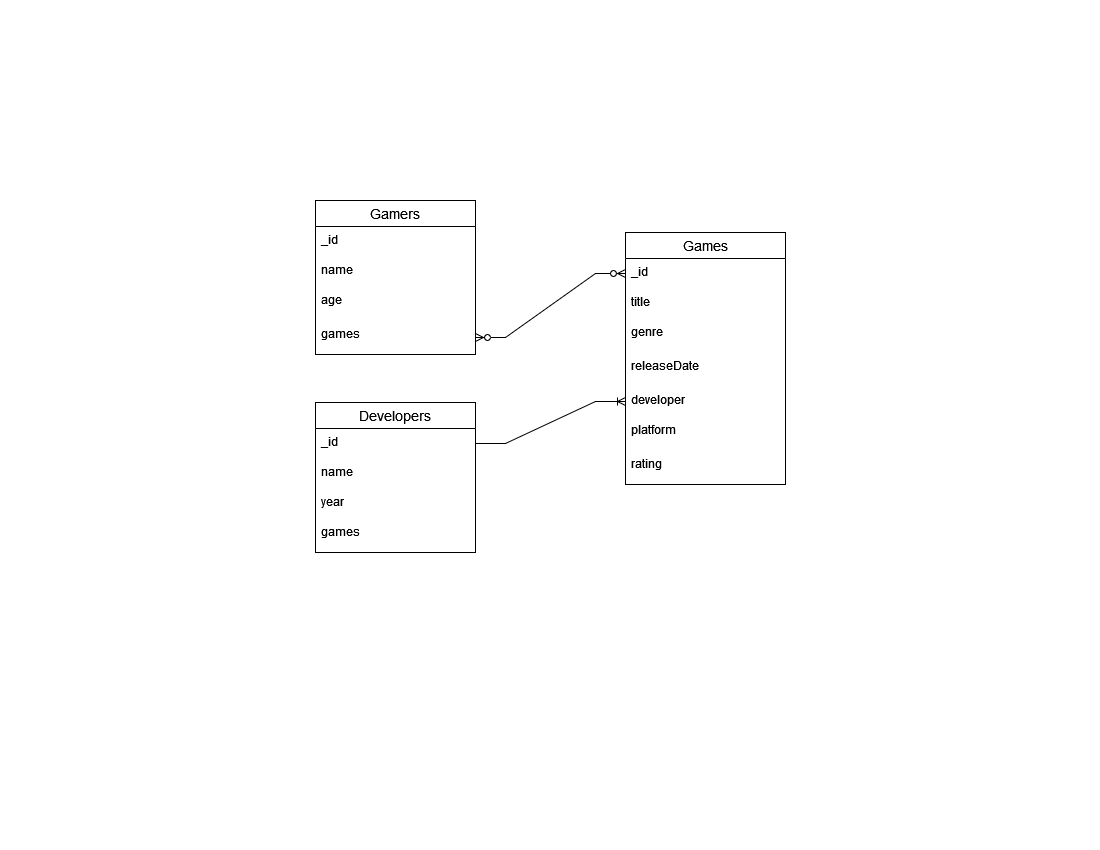

The diagram above was exported from draw.io. Its source (the exported page's mxGraphModel, read from the mxfile embedded in the PNG):
<mxGraphModel dx="1038" dy="564" grid="1" gridSize="10" guides="1" tooltips="1" connect="1" arrows="1" fold="1" page="1" pageScale="1" pageWidth="1100" pageHeight="850" background="none" math="0" shadow="0">
  <root>
    <mxCell id="0" />
    <mxCell id="1" parent="0" />
    <mxCell id="i1Us9v-HrMvMZxbHZfNN-1" value="Games" style="swimlane;fontStyle=0;childLayout=stackLayout;horizontal=1;startSize=26;horizontalStack=0;resizeParent=1;resizeParentMax=0;resizeLast=0;collapsible=1;marginBottom=0;align=center;fontSize=14;" vertex="1" parent="1">
      <mxGeometry x="625" y="232" width="160" height="252" as="geometry" />
    </mxCell>
    <mxCell id="i1Us9v-HrMvMZxbHZfNN-2" value="_id" style="text;strokeColor=none;fillColor=none;spacingLeft=4;spacingRight=4;overflow=hidden;rotatable=0;points=[[0,0.5],[1,0.5]];portConstraint=eastwest;fontSize=12;" vertex="1" parent="i1Us9v-HrMvMZxbHZfNN-1">
      <mxGeometry y="26" width="160" height="30" as="geometry" />
    </mxCell>
    <mxCell id="i1Us9v-HrMvMZxbHZfNN-3" value="title" style="text;strokeColor=none;fillColor=none;spacingLeft=4;spacingRight=4;overflow=hidden;rotatable=0;points=[[0,0.5],[1,0.5]];portConstraint=eastwest;fontSize=12;" vertex="1" parent="i1Us9v-HrMvMZxbHZfNN-1">
      <mxGeometry y="56" width="160" height="30" as="geometry" />
    </mxCell>
    <mxCell id="i1Us9v-HrMvMZxbHZfNN-18" value="genre" style="text;strokeColor=none;fillColor=none;spacingLeft=4;spacingRight=4;overflow=hidden;rotatable=0;points=[[0,0.5],[1,0.5]];portConstraint=eastwest;fontSize=12;" vertex="1" parent="i1Us9v-HrMvMZxbHZfNN-1">
      <mxGeometry y="86" width="160" height="34" as="geometry" />
    </mxCell>
    <mxCell id="i1Us9v-HrMvMZxbHZfNN-17" value="releaseDate" style="text;strokeColor=none;fillColor=none;spacingLeft=4;spacingRight=4;overflow=hidden;rotatable=0;points=[[0,0.5],[1,0.5]];portConstraint=eastwest;fontSize=12;" vertex="1" parent="i1Us9v-HrMvMZxbHZfNN-1">
      <mxGeometry y="120" width="160" height="34" as="geometry" />
    </mxCell>
    <mxCell id="i1Us9v-HrMvMZxbHZfNN-4" value="developer" style="text;strokeColor=none;fillColor=none;spacingLeft=4;spacingRight=4;overflow=hidden;rotatable=0;points=[[0,0.5],[1,0.5]];portConstraint=eastwest;fontSize=12;" vertex="1" parent="i1Us9v-HrMvMZxbHZfNN-1">
      <mxGeometry y="154" width="160" height="30" as="geometry" />
    </mxCell>
    <mxCell id="i1Us9v-HrMvMZxbHZfNN-19" value="platform" style="text;strokeColor=none;fillColor=none;spacingLeft=4;spacingRight=4;overflow=hidden;rotatable=0;points=[[0,0.5],[1,0.5]];portConstraint=eastwest;fontSize=12;" vertex="1" parent="i1Us9v-HrMvMZxbHZfNN-1">
      <mxGeometry y="184" width="160" height="34" as="geometry" />
    </mxCell>
    <mxCell id="i1Us9v-HrMvMZxbHZfNN-20" value="rating" style="text;strokeColor=none;fillColor=none;spacingLeft=4;spacingRight=4;overflow=hidden;rotatable=0;points=[[0,0.5],[1,0.5]];portConstraint=eastwest;fontSize=12;" vertex="1" parent="i1Us9v-HrMvMZxbHZfNN-1">
      <mxGeometry y="218" width="160" height="34" as="geometry" />
    </mxCell>
    <mxCell id="i1Us9v-HrMvMZxbHZfNN-7" value="Gamers" style="swimlane;fontStyle=0;childLayout=stackLayout;horizontal=1;startSize=26;horizontalStack=0;resizeParent=1;resizeParentMax=0;resizeLast=0;collapsible=1;marginBottom=0;align=center;fontSize=14;" vertex="1" parent="1">
      <mxGeometry x="315" y="200" width="160" height="154" as="geometry" />
    </mxCell>
    <mxCell id="i1Us9v-HrMvMZxbHZfNN-8" value="_id" style="text;strokeColor=none;fillColor=none;spacingLeft=4;spacingRight=4;overflow=hidden;rotatable=0;points=[[0,0.5],[1,0.5]];portConstraint=eastwest;fontSize=12;" vertex="1" parent="i1Us9v-HrMvMZxbHZfNN-7">
      <mxGeometry y="26" width="160" height="30" as="geometry" />
    </mxCell>
    <mxCell id="i1Us9v-HrMvMZxbHZfNN-9" value="name" style="text;strokeColor=none;fillColor=none;spacingLeft=4;spacingRight=4;overflow=hidden;rotatable=0;points=[[0,0.5],[1,0.5]];portConstraint=eastwest;fontSize=12;" vertex="1" parent="i1Us9v-HrMvMZxbHZfNN-7">
      <mxGeometry y="56" width="160" height="30" as="geometry" />
    </mxCell>
    <mxCell id="i1Us9v-HrMvMZxbHZfNN-10" value="age" style="text;strokeColor=none;fillColor=none;spacingLeft=4;spacingRight=4;overflow=hidden;rotatable=0;points=[[0,0.5],[1,0.5]];portConstraint=eastwest;fontSize=12;" vertex="1" parent="i1Us9v-HrMvMZxbHZfNN-7">
      <mxGeometry y="86" width="160" height="34" as="geometry" />
    </mxCell>
    <mxCell id="i1Us9v-HrMvMZxbHZfNN-16" value="games" style="text;strokeColor=none;fillColor=none;spacingLeft=4;spacingRight=4;overflow=hidden;rotatable=0;points=[[0,0.5],[1,0.5]];portConstraint=eastwest;fontSize=12;" vertex="1" parent="i1Us9v-HrMvMZxbHZfNN-7">
      <mxGeometry y="120" width="160" height="34" as="geometry" />
    </mxCell>
    <mxCell id="i1Us9v-HrMvMZxbHZfNN-11" value="Developers" style="swimlane;fontStyle=0;childLayout=stackLayout;horizontal=1;startSize=26;horizontalStack=0;resizeParent=1;resizeParentMax=0;resizeLast=0;collapsible=1;marginBottom=0;align=center;fontSize=14;" vertex="1" parent="1">
      <mxGeometry x="315" y="402" width="160" height="150" as="geometry" />
    </mxCell>
    <mxCell id="i1Us9v-HrMvMZxbHZfNN-12" value="_id" style="text;strokeColor=none;fillColor=none;spacingLeft=4;spacingRight=4;overflow=hidden;rotatable=0;points=[[0,0.5],[1,0.5]];portConstraint=eastwest;fontSize=12;" vertex="1" parent="i1Us9v-HrMvMZxbHZfNN-11">
      <mxGeometry y="26" width="160" height="30" as="geometry" />
    </mxCell>
    <mxCell id="i1Us9v-HrMvMZxbHZfNN-13" value="name" style="text;strokeColor=none;fillColor=none;spacingLeft=4;spacingRight=4;overflow=hidden;rotatable=0;points=[[0,0.5],[1,0.5]];portConstraint=eastwest;fontSize=12;" vertex="1" parent="i1Us9v-HrMvMZxbHZfNN-11">
      <mxGeometry y="56" width="160" height="30" as="geometry" />
    </mxCell>
    <mxCell id="i1Us9v-HrMvMZxbHZfNN-14" value="year" style="text;strokeColor=none;fillColor=none;spacingLeft=4;spacingRight=4;overflow=hidden;rotatable=0;points=[[0,0.5],[1,0.5]];portConstraint=eastwest;fontSize=12;" vertex="1" parent="i1Us9v-HrMvMZxbHZfNN-11">
      <mxGeometry y="86" width="160" height="30" as="geometry" />
    </mxCell>
    <mxCell id="i1Us9v-HrMvMZxbHZfNN-21" value="games" style="text;strokeColor=none;fillColor=none;spacingLeft=4;spacingRight=4;overflow=hidden;rotatable=0;points=[[0,0.5],[1,0.5]];portConstraint=eastwest;fontSize=12;" vertex="1" parent="i1Us9v-HrMvMZxbHZfNN-11">
      <mxGeometry y="116" width="160" height="34" as="geometry" />
    </mxCell>
    <mxCell id="i1Us9v-HrMvMZxbHZfNN-22" value="" style="edgeStyle=entityRelationEdgeStyle;fontSize=12;html=1;endArrow=ERoneToMany;rounded=0;entryX=0;entryY=0.5;entryDx=0;entryDy=0;exitX=1;exitY=0.5;exitDx=0;exitDy=0;" edge="1" parent="1" source="i1Us9v-HrMvMZxbHZfNN-12" target="i1Us9v-HrMvMZxbHZfNN-4">
      <mxGeometry width="100" height="100" relative="1" as="geometry">
        <mxPoint x="475" y="542" as="sourcePoint" />
        <mxPoint x="575" y="442" as="targetPoint" />
      </mxGeometry>
    </mxCell>
    <mxCell id="i1Us9v-HrMvMZxbHZfNN-24" value="" style="edgeStyle=entityRelationEdgeStyle;fontSize=12;html=1;endArrow=ERzeroToMany;endFill=1;startArrow=ERzeroToMany;rounded=0;exitX=1;exitY=0.5;exitDx=0;exitDy=0;entryX=0;entryY=0.5;entryDx=0;entryDy=0;" edge="1" parent="1" source="i1Us9v-HrMvMZxbHZfNN-16" target="i1Us9v-HrMvMZxbHZfNN-2">
      <mxGeometry width="100" height="100" relative="1" as="geometry">
        <mxPoint x="495" y="372" as="sourcePoint" />
        <mxPoint x="595" y="272" as="targetPoint" />
      </mxGeometry>
    </mxCell>
  </root>
</mxGraphModel>